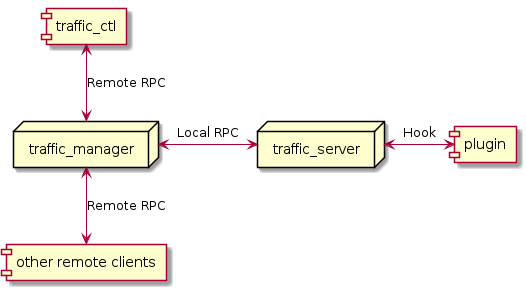

The diagram above was rendered by PlantUML. Its source (embedded in the PNG):
@startuml
hide empty members

node "traffic_manager"
node "traffic_server"

[traffic_ctl] <-d-> [traffic_manager] : Remote RPC
[other remote clients] <-u-> [traffic_manager] : Remote RPC
[traffic_manager] <-r-> [traffic_server] : Local RPC
[traffic_server] <-r-> [plugin] : Hook

@enduml